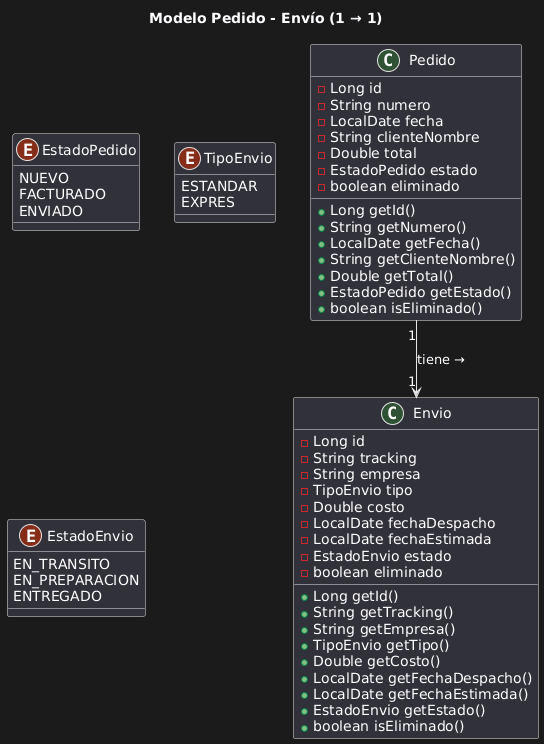

The diagram above was rendered by PlantUML. Its source (embedded in the PNG):
@startuml
title Modelo Pedido - Envío (1 → 1)

class Pedido {
  - Long id
  - String numero
  - LocalDate fecha
  - String clienteNombre
  - Double total
  - EstadoPedido estado
  - boolean eliminado

  + Long getId()
  + String getNumero()
  + LocalDate getFecha()
  + String getClienteNombre()
  + Double getTotal()
  + EstadoPedido getEstado()
  + boolean isEliminado()
}

enum EstadoPedido {
  NUEVO
  FACTURADO
  ENVIADO
}

class Envio {
  - Long id
  - String tracking
  - String empresa
  - TipoEnvio tipo
  - Double costo
  - LocalDate fechaDespacho
  - LocalDate fechaEstimada
  - EstadoEnvio estado
  - boolean eliminado

  + Long getId()
  + String getTracking()
  + String getEmpresa()
  + TipoEnvio getTipo()
  + Double getCosto()
  + LocalDate getFechaDespacho()
  + LocalDate getFechaEstimada()
  + EstadoEnvio getEstado()
  + boolean isEliminado()
}

enum TipoEnvio {
  ESTANDAR
  EXPRES
}

enum EstadoEnvio {
  EN_TRANSITO
  EN_PREPARACION
  ENTREGADO
}

Pedido "1" --> "1" Envio : tiene →
@enduml